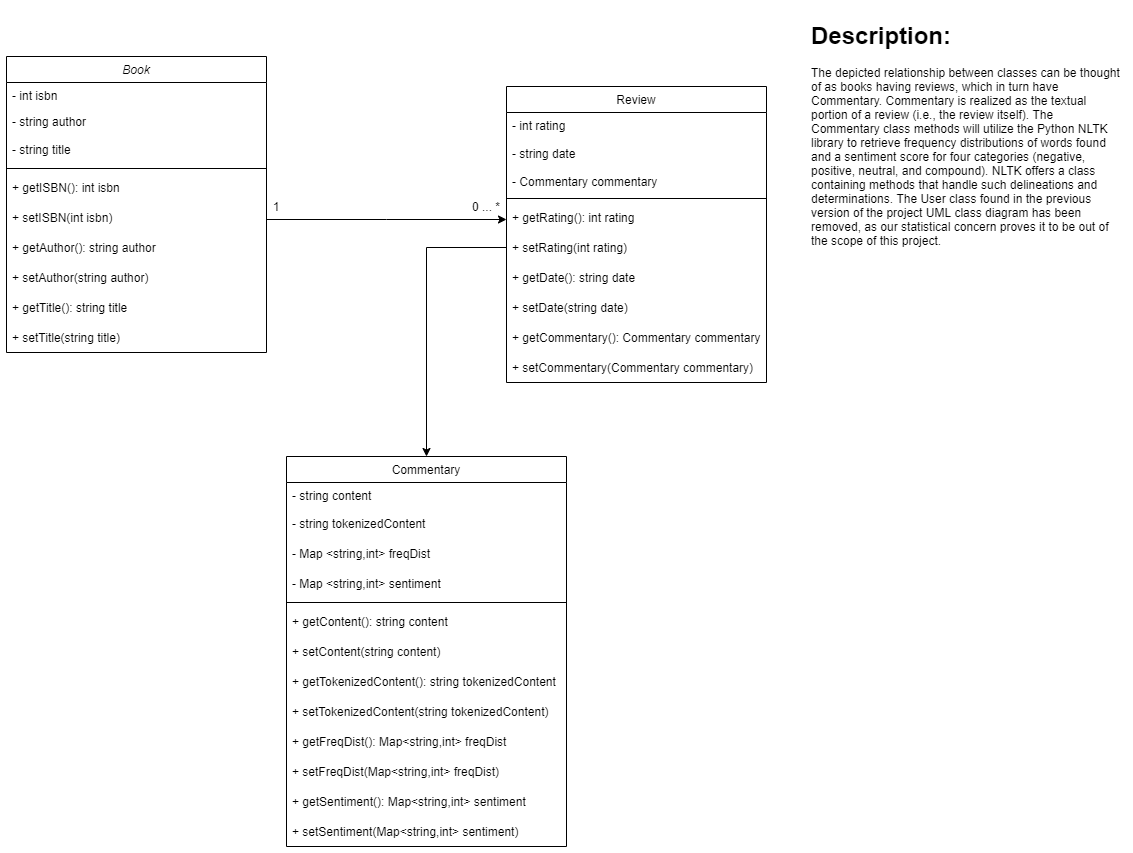

The diagram above was exported from draw.io. Its source (the exported page's mxGraphModel, read from the mxfile embedded in the PNG):
<mxGraphModel dx="1635" dy="803" grid="1" gridSize="10" guides="1" tooltips="1" connect="1" arrows="1" fold="1" page="1" pageScale="1" pageWidth="1200" pageHeight="1920" math="0" shadow="0">
  <root>
    <mxCell id="WIyWlLk6GJQsqaUBKTNV-0" />
    <mxCell id="WIyWlLk6GJQsqaUBKTNV-1" parent="WIyWlLk6GJQsqaUBKTNV-0" />
    <mxCell id="zkfFHV4jXpPFQw0GAbJ--0" value="Book" style="swimlane;fontStyle=2;align=center;verticalAlign=top;childLayout=stackLayout;horizontal=1;startSize=26;horizontalStack=0;resizeParent=1;resizeLast=0;collapsible=1;marginBottom=0;rounded=0;shadow=0;strokeWidth=1;fontColor=default;fillColor=default;strokeColor=default;" parent="WIyWlLk6GJQsqaUBKTNV-1" vertex="1">
      <mxGeometry x="40" y="360" width="260" height="296" as="geometry">
        <mxRectangle x="230" y="140" width="160" height="26" as="alternateBounds" />
      </mxGeometry>
    </mxCell>
    <mxCell id="zkfFHV4jXpPFQw0GAbJ--1" value="- int isbn&#10;" style="text;align=left;verticalAlign=top;spacingLeft=4;spacingRight=4;overflow=hidden;rotatable=0;points=[[0,0.5],[1,0.5]];portConstraint=eastwest;fontColor=default;" parent="zkfFHV4jXpPFQw0GAbJ--0" vertex="1">
      <mxGeometry y="26" width="260" height="26" as="geometry" />
    </mxCell>
    <mxCell id="zkfFHV4jXpPFQw0GAbJ--2" value="- string author" style="text;align=left;verticalAlign=top;spacingLeft=4;spacingRight=4;overflow=hidden;rotatable=0;points=[[0,0.5],[1,0.5]];portConstraint=eastwest;rounded=0;shadow=0;html=0;fontColor=default;" parent="zkfFHV4jXpPFQw0GAbJ--0" vertex="1">
      <mxGeometry y="52" width="260" height="26" as="geometry" />
    </mxCell>
    <mxCell id="8s14JzclNbQ6CeIvPefn-4" value="- string title" style="text;strokeColor=none;fillColor=none;align=left;verticalAlign=middle;spacingLeft=4;spacingRight=4;overflow=hidden;points=[[0,0.5],[1,0.5]];portConstraint=eastwest;rotatable=0;fontColor=default;" parent="zkfFHV4jXpPFQw0GAbJ--0" vertex="1">
      <mxGeometry y="78" width="260" height="30" as="geometry" />
    </mxCell>
    <mxCell id="zkfFHV4jXpPFQw0GAbJ--4" value="" style="line;html=1;strokeWidth=1;align=left;verticalAlign=middle;spacingTop=-1;spacingLeft=3;spacingRight=3;rotatable=0;labelPosition=right;points=[];portConstraint=eastwest;fillColor=default;strokeColor=default;labelBackgroundColor=default;fontColor=default;" parent="zkfFHV4jXpPFQw0GAbJ--0" vertex="1">
      <mxGeometry y="108" width="260" height="8" as="geometry" />
    </mxCell>
    <mxCell id="MTJUPSLxJK7KLbpMVArn-2" value="+ getISBN(): int isbn" style="text;strokeColor=none;fillColor=none;align=left;verticalAlign=middle;spacingLeft=4;spacingRight=4;overflow=hidden;points=[[0,0.5],[1,0.5]];portConstraint=eastwest;rotatable=0;fontColor=default;" parent="zkfFHV4jXpPFQw0GAbJ--0" vertex="1">
      <mxGeometry y="116" width="260" height="30" as="geometry" />
    </mxCell>
    <mxCell id="MTJUPSLxJK7KLbpMVArn-1" value="+ setISBN(int isbn)" style="text;strokeColor=none;fillColor=none;align=left;verticalAlign=middle;spacingLeft=4;spacingRight=4;overflow=hidden;points=[[0,0.5],[1,0.5]];portConstraint=eastwest;rotatable=0;fontColor=default;" parent="zkfFHV4jXpPFQw0GAbJ--0" vertex="1">
      <mxGeometry y="146" width="260" height="30" as="geometry" />
    </mxCell>
    <mxCell id="MTJUPSLxJK7KLbpMVArn-3" value="+ getAuthor(): string author" style="text;strokeColor=none;fillColor=none;align=left;verticalAlign=middle;spacingLeft=4;spacingRight=4;overflow=hidden;points=[[0,0.5],[1,0.5]];portConstraint=eastwest;rotatable=0;fontColor=default;" parent="zkfFHV4jXpPFQw0GAbJ--0" vertex="1">
      <mxGeometry y="176" width="260" height="30" as="geometry" />
    </mxCell>
    <mxCell id="MTJUPSLxJK7KLbpMVArn-4" value="+ setAuthor(string author)" style="text;strokeColor=none;fillColor=none;align=left;verticalAlign=middle;spacingLeft=4;spacingRight=4;overflow=hidden;points=[[0,0.5],[1,0.5]];portConstraint=eastwest;rotatable=0;fontColor=default;" parent="zkfFHV4jXpPFQw0GAbJ--0" vertex="1">
      <mxGeometry y="206" width="260" height="30" as="geometry" />
    </mxCell>
    <mxCell id="MTJUPSLxJK7KLbpMVArn-5" value="+ getTitle(): string title" style="text;strokeColor=none;fillColor=none;align=left;verticalAlign=middle;spacingLeft=4;spacingRight=4;overflow=hidden;points=[[0,0.5],[1,0.5]];portConstraint=eastwest;rotatable=0;fontColor=default;" parent="zkfFHV4jXpPFQw0GAbJ--0" vertex="1">
      <mxGeometry y="236" width="260" height="30" as="geometry" />
    </mxCell>
    <mxCell id="MTJUPSLxJK7KLbpMVArn-0" value="+ setTitle(string title)" style="text;strokeColor=none;fillColor=none;align=left;verticalAlign=middle;spacingLeft=4;spacingRight=4;overflow=hidden;points=[[0,0.5],[1,0.5]];portConstraint=eastwest;rotatable=0;fontColor=default;" parent="zkfFHV4jXpPFQw0GAbJ--0" vertex="1">
      <mxGeometry y="266" width="260" height="30" as="geometry" />
    </mxCell>
    <mxCell id="zkfFHV4jXpPFQw0GAbJ--17" value="Review" style="swimlane;fontStyle=0;align=center;verticalAlign=top;childLayout=stackLayout;horizontal=1;startSize=26;horizontalStack=0;resizeParent=1;resizeLast=0;collapsible=1;marginBottom=0;rounded=0;shadow=0;strokeWidth=1;fontColor=default;fillColor=default;strokeColor=default;" parent="WIyWlLk6GJQsqaUBKTNV-1" vertex="1">
      <mxGeometry x="540" y="390" width="260" height="296" as="geometry">
        <mxRectangle x="550" y="140" width="160" height="26" as="alternateBounds" />
      </mxGeometry>
    </mxCell>
    <mxCell id="zkfFHV4jXpPFQw0GAbJ--18" value="- int rating" style="text;align=left;verticalAlign=top;spacingLeft=4;spacingRight=4;overflow=hidden;rotatable=0;points=[[0,0.5],[1,0.5]];portConstraint=eastwest;fontColor=default;" parent="zkfFHV4jXpPFQw0GAbJ--17" vertex="1">
      <mxGeometry y="26" width="260" height="26" as="geometry" />
    </mxCell>
    <mxCell id="G2l6GkXCKbh631Gw8iYq-0" value="- string date" style="text;strokeColor=none;fillColor=none;align=left;verticalAlign=middle;spacingLeft=4;spacingRight=4;overflow=hidden;points=[[0,0.5],[1,0.5]];portConstraint=eastwest;rotatable=0;" vertex="1" parent="zkfFHV4jXpPFQw0GAbJ--17">
      <mxGeometry y="52" width="260" height="30" as="geometry" />
    </mxCell>
    <mxCell id="zkfFHV4jXpPFQw0GAbJ--19" value="- Commentary commentary" style="text;align=left;verticalAlign=top;spacingLeft=4;spacingRight=4;overflow=hidden;rotatable=0;points=[[0,0.5],[1,0.5]];portConstraint=eastwest;rounded=0;shadow=0;html=0;fontColor=default;" parent="zkfFHV4jXpPFQw0GAbJ--17" vertex="1">
      <mxGeometry y="82" width="260" height="26" as="geometry" />
    </mxCell>
    <mxCell id="zkfFHV4jXpPFQw0GAbJ--23" value="" style="line;html=1;strokeWidth=1;align=left;verticalAlign=middle;spacingTop=-1;spacingLeft=3;spacingRight=3;rotatable=0;labelPosition=right;points=[];portConstraint=eastwest;fontColor=default;" parent="zkfFHV4jXpPFQw0GAbJ--17" vertex="1">
      <mxGeometry y="108" width="260" height="8" as="geometry" />
    </mxCell>
    <mxCell id="MTJUPSLxJK7KLbpMVArn-6" value="+ getRating(): int rating" style="text;strokeColor=none;fillColor=none;align=left;verticalAlign=middle;spacingLeft=4;spacingRight=4;overflow=hidden;points=[[0,0.5],[1,0.5]];portConstraint=eastwest;rotatable=0;fontColor=default;" parent="zkfFHV4jXpPFQw0GAbJ--17" vertex="1">
      <mxGeometry y="116" width="260" height="30" as="geometry" />
    </mxCell>
    <mxCell id="MTJUPSLxJK7KLbpMVArn-7" value="+ setRating(int rating)" style="text;strokeColor=none;fillColor=none;align=left;verticalAlign=middle;spacingLeft=4;spacingRight=4;overflow=hidden;points=[[0,0.5],[1,0.5]];portConstraint=eastwest;rotatable=0;fontColor=default;" parent="zkfFHV4jXpPFQw0GAbJ--17" vertex="1">
      <mxGeometry y="146" width="260" height="30" as="geometry" />
    </mxCell>
    <mxCell id="G2l6GkXCKbh631Gw8iYq-1" value="+ getDate(): string date" style="text;strokeColor=none;fillColor=none;align=left;verticalAlign=middle;spacingLeft=4;spacingRight=4;overflow=hidden;points=[[0,0.5],[1,0.5]];portConstraint=eastwest;rotatable=0;" vertex="1" parent="zkfFHV4jXpPFQw0GAbJ--17">
      <mxGeometry y="176" width="260" height="30" as="geometry" />
    </mxCell>
    <mxCell id="G2l6GkXCKbh631Gw8iYq-2" value="+ setDate(string date)" style="text;strokeColor=none;fillColor=none;align=left;verticalAlign=middle;spacingLeft=4;spacingRight=4;overflow=hidden;points=[[0,0.5],[1,0.5]];portConstraint=eastwest;rotatable=0;" vertex="1" parent="zkfFHV4jXpPFQw0GAbJ--17">
      <mxGeometry y="206" width="260" height="30" as="geometry" />
    </mxCell>
    <mxCell id="MTJUPSLxJK7KLbpMVArn-8" value="+ getCommentary(): Commentary commentary" style="text;strokeColor=none;fillColor=none;align=left;verticalAlign=middle;spacingLeft=4;spacingRight=4;overflow=hidden;points=[[0,0.5],[1,0.5]];portConstraint=eastwest;rotatable=0;fontColor=default;" parent="zkfFHV4jXpPFQw0GAbJ--17" vertex="1">
      <mxGeometry y="236" width="260" height="30" as="geometry" />
    </mxCell>
    <mxCell id="MTJUPSLxJK7KLbpMVArn-9" value="+ setCommentary(Commentary commentary)" style="text;strokeColor=none;fillColor=none;align=left;verticalAlign=middle;spacingLeft=4;spacingRight=4;overflow=hidden;points=[[0,0.5],[1,0.5]];portConstraint=eastwest;rotatable=0;fontColor=default;" parent="zkfFHV4jXpPFQw0GAbJ--17" vertex="1">
      <mxGeometry y="266" width="260" height="30" as="geometry" />
    </mxCell>
    <mxCell id="zkfFHV4jXpPFQw0GAbJ--26" value="" style="endArrow=classic;shadow=0;strokeWidth=1;rounded=0;endFill=1;edgeStyle=elbowEdgeStyle;elbow=vertical;fontColor=default;strokeColor=default;labelBackgroundColor=default;" parent="WIyWlLk6GJQsqaUBKTNV-1" source="zkfFHV4jXpPFQw0GAbJ--0" target="zkfFHV4jXpPFQw0GAbJ--17" edge="1">
      <mxGeometry x="0.5" y="41" relative="1" as="geometry">
        <mxPoint x="480" y="512" as="sourcePoint" />
        <mxPoint x="640" y="512" as="targetPoint" />
        <mxPoint x="-40" y="32" as="offset" />
      </mxGeometry>
    </mxCell>
    <mxCell id="G2l6GkXCKbh631Gw8iYq-5" value="1" style="text;html=1;strokeColor=none;fillColor=none;align=center;verticalAlign=middle;whiteSpace=wrap;rounded=0;" vertex="1" parent="WIyWlLk6GJQsqaUBKTNV-1">
      <mxGeometry x="290" y="490" width="40" height="40" as="geometry" />
    </mxCell>
    <mxCell id="G2l6GkXCKbh631Gw8iYq-6" value="0 ... *" style="text;html=1;strokeColor=none;fillColor=none;align=center;verticalAlign=middle;whiteSpace=wrap;rounded=0;" vertex="1" parent="WIyWlLk6GJQsqaUBKTNV-1">
      <mxGeometry x="500" y="490" width="40" height="40" as="geometry" />
    </mxCell>
    <mxCell id="G2l6GkXCKbh631Gw8iYq-43" value="" style="edgeStyle=orthogonalEdgeStyle;rounded=0;orthogonalLoop=1;jettySize=auto;html=1;endArrow=none;endFill=0;entryX=0;entryY=0.5;entryDx=0;entryDy=0;startArrow=classic;startFill=1;" edge="1" parent="WIyWlLk6GJQsqaUBKTNV-1" source="G2l6GkXCKbh631Gw8iYq-7" target="MTJUPSLxJK7KLbpMVArn-7">
      <mxGeometry relative="1" as="geometry">
        <mxPoint x="460" y="680" as="targetPoint" />
      </mxGeometry>
    </mxCell>
    <mxCell id="G2l6GkXCKbh631Gw8iYq-7" value="Commentary" style="swimlane;fontStyle=0;align=center;verticalAlign=top;childLayout=stackLayout;horizontal=1;startSize=26;horizontalStack=0;resizeParent=1;resizeLast=0;collapsible=1;marginBottom=0;rounded=0;shadow=0;strokeWidth=1;fontColor=default;fillColor=default;strokeColor=default;" vertex="1" parent="WIyWlLk6GJQsqaUBKTNV-1">
      <mxGeometry x="320" y="760" width="280" height="390" as="geometry">
        <mxRectangle x="550" y="140" width="160" height="26" as="alternateBounds" />
      </mxGeometry>
    </mxCell>
    <mxCell id="G2l6GkXCKbh631Gw8iYq-10" value="- string content" style="text;align=left;verticalAlign=top;spacingLeft=4;spacingRight=4;overflow=hidden;rotatable=0;points=[[0,0.5],[1,0.5]];portConstraint=eastwest;rounded=0;shadow=0;html=0;fontColor=default;" vertex="1" parent="G2l6GkXCKbh631Gw8iYq-7">
      <mxGeometry y="26" width="280" height="26" as="geometry" />
    </mxCell>
    <mxCell id="G2l6GkXCKbh631Gw8iYq-23" value="- string tokenizedContent" style="text;strokeColor=none;fillColor=none;align=left;verticalAlign=middle;spacingLeft=4;spacingRight=4;overflow=hidden;points=[[0,0.5],[1,0.5]];portConstraint=eastwest;rotatable=0;" vertex="1" parent="G2l6GkXCKbh631Gw8iYq-7">
      <mxGeometry y="52" width="280" height="30" as="geometry" />
    </mxCell>
    <mxCell id="G2l6GkXCKbh631Gw8iYq-24" value="- Map &lt;string,int&gt; freqDist" style="text;strokeColor=none;fillColor=none;align=left;verticalAlign=middle;spacingLeft=4;spacingRight=4;overflow=hidden;points=[[0,0.5],[1,0.5]];portConstraint=eastwest;rotatable=0;" vertex="1" parent="G2l6GkXCKbh631Gw8iYq-7">
      <mxGeometry y="82" width="280" height="30" as="geometry" />
    </mxCell>
    <mxCell id="G2l6GkXCKbh631Gw8iYq-26" value="- Map &lt;string,int&gt; sentiment" style="text;strokeColor=none;fillColor=none;align=left;verticalAlign=middle;spacingLeft=4;spacingRight=4;overflow=hidden;points=[[0,0.5],[1,0.5]];portConstraint=eastwest;rotatable=0;" vertex="1" parent="G2l6GkXCKbh631Gw8iYq-7">
      <mxGeometry y="112" width="280" height="30" as="geometry" />
    </mxCell>
    <mxCell id="G2l6GkXCKbh631Gw8iYq-11" value="" style="line;html=1;strokeWidth=1;align=left;verticalAlign=middle;spacingTop=-1;spacingLeft=3;spacingRight=3;rotatable=0;labelPosition=right;points=[];portConstraint=eastwest;fontColor=default;" vertex="1" parent="G2l6GkXCKbh631Gw8iYq-7">
      <mxGeometry y="142" width="280" height="8" as="geometry" />
    </mxCell>
    <mxCell id="G2l6GkXCKbh631Gw8iYq-12" value="+ getContent(): string content" style="text;strokeColor=none;fillColor=none;align=left;verticalAlign=middle;spacingLeft=4;spacingRight=4;overflow=hidden;points=[[0,0.5],[1,0.5]];portConstraint=eastwest;rotatable=0;fontColor=default;" vertex="1" parent="G2l6GkXCKbh631Gw8iYq-7">
      <mxGeometry y="150" width="280" height="30" as="geometry" />
    </mxCell>
    <mxCell id="G2l6GkXCKbh631Gw8iYq-13" value="+ setContent(string content)" style="text;strokeColor=none;fillColor=none;align=left;verticalAlign=middle;spacingLeft=4;spacingRight=4;overflow=hidden;points=[[0,0.5],[1,0.5]];portConstraint=eastwest;rotatable=0;fontColor=default;" vertex="1" parent="G2l6GkXCKbh631Gw8iYq-7">
      <mxGeometry y="180" width="280" height="30" as="geometry" />
    </mxCell>
    <mxCell id="G2l6GkXCKbh631Gw8iYq-14" value="+ getTokenizedContent(): string tokenizedContent" style="text;strokeColor=none;fillColor=none;align=left;verticalAlign=middle;spacingLeft=4;spacingRight=4;overflow=hidden;points=[[0,0.5],[1,0.5]];portConstraint=eastwest;rotatable=0;" vertex="1" parent="G2l6GkXCKbh631Gw8iYq-7">
      <mxGeometry y="210" width="280" height="30" as="geometry" />
    </mxCell>
    <mxCell id="G2l6GkXCKbh631Gw8iYq-15" value="+ setTokenizedContent(string tokenizedContent)" style="text;strokeColor=none;fillColor=none;align=left;verticalAlign=middle;spacingLeft=4;spacingRight=4;overflow=hidden;points=[[0,0.5],[1,0.5]];portConstraint=eastwest;rotatable=0;" vertex="1" parent="G2l6GkXCKbh631Gw8iYq-7">
      <mxGeometry y="240" width="280" height="30" as="geometry" />
    </mxCell>
    <mxCell id="G2l6GkXCKbh631Gw8iYq-16" value="+ getFreqDist(): Map&lt;string,int&gt; freqDist" style="text;strokeColor=none;fillColor=none;align=left;verticalAlign=middle;spacingLeft=4;spacingRight=4;overflow=hidden;points=[[0,0.5],[1,0.5]];portConstraint=eastwest;rotatable=0;fontColor=default;" vertex="1" parent="G2l6GkXCKbh631Gw8iYq-7">
      <mxGeometry y="270" width="280" height="30" as="geometry" />
    </mxCell>
    <mxCell id="G2l6GkXCKbh631Gw8iYq-17" value="+ setFreqDist(Map&lt;string,int&gt; freqDist)" style="text;strokeColor=none;fillColor=none;align=left;verticalAlign=middle;spacingLeft=4;spacingRight=4;overflow=hidden;points=[[0,0.5],[1,0.5]];portConstraint=eastwest;rotatable=0;fontColor=default;" vertex="1" parent="G2l6GkXCKbh631Gw8iYq-7">
      <mxGeometry y="300" width="280" height="30" as="geometry" />
    </mxCell>
    <mxCell id="G2l6GkXCKbh631Gw8iYq-28" value="+ getSentiment(): Map&lt;string,int&gt; sentiment" style="text;strokeColor=none;fillColor=none;align=left;verticalAlign=middle;spacingLeft=4;spacingRight=4;overflow=hidden;points=[[0,0.5],[1,0.5]];portConstraint=eastwest;rotatable=0;" vertex="1" parent="G2l6GkXCKbh631Gw8iYq-7">
      <mxGeometry y="330" width="280" height="30" as="geometry" />
    </mxCell>
    <mxCell id="G2l6GkXCKbh631Gw8iYq-27" value="+ setSentiment(Map&lt;string,int&gt; sentiment)" style="text;strokeColor=none;fillColor=none;align=left;verticalAlign=middle;spacingLeft=4;spacingRight=4;overflow=hidden;points=[[0,0.5],[1,0.5]];portConstraint=eastwest;rotatable=0;" vertex="1" parent="G2l6GkXCKbh631Gw8iYq-7">
      <mxGeometry y="360" width="280" height="30" as="geometry" />
    </mxCell>
    <mxCell id="G2l6GkXCKbh631Gw8iYq-45" value="&lt;h1&gt;Description:&lt;/h1&gt;&lt;p&gt;The depicted relationship between classes can be thought of as books having reviews, which in turn have Commentary. Commentary is realized as the textual portion of a review (i.e., the review itself). The Commentary class methods will utilize the Python NLTK library to retrieve frequency distributions of words found and a sentiment score for four categories (negative, positive, neutral, and compound). NLTK offers a class containing methods that handle such delineations and determinations. The User class found in the previous version of the project UML class diagram has been removed, as our statistical concern proves it to be out of the scope of this project.&lt;/p&gt;" style="text;html=1;strokeColor=none;fillColor=none;spacing=5;spacingTop=-20;whiteSpace=wrap;overflow=hidden;rounded=0;" vertex="1" parent="WIyWlLk6GJQsqaUBKTNV-1">
      <mxGeometry x="840" y="320" width="320" height="330" as="geometry" />
    </mxCell>
  </root>
</mxGraphModel>